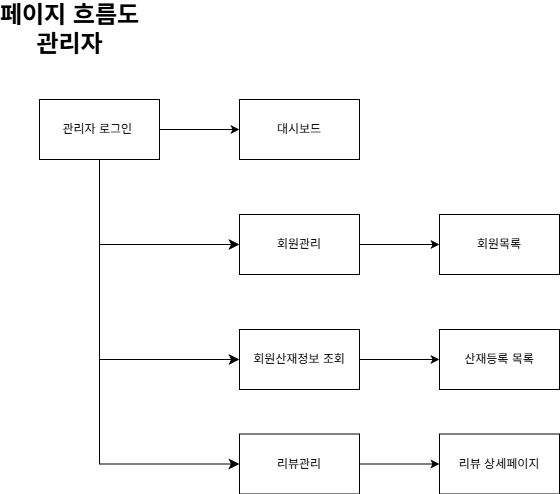

The diagram above was exported from draw.io. Its source (the exported page's mxGraphModel, read from the mxfile embedded in the PNG):
<mxGraphModel dx="937" dy="811" grid="1" gridSize="10" guides="1" tooltips="1" connect="1" arrows="1" fold="1" page="1" pageScale="1" pageWidth="827" pageHeight="1169" math="0" shadow="0">
  <root>
    <mxCell id="0" />
    <mxCell id="1" parent="0" />
    <mxCell id="laNPpDJb4aHxUSImA6YV-45" edge="1" parent="1" source="laNPpDJb4aHxUSImA6YV-1" style="edgeStyle=orthogonalEdgeStyle;rounded=0;orthogonalLoop=1;jettySize=auto;html=1;entryX=0;entryY=0.5;entryDx=0;entryDy=0;" target="laNPpDJb4aHxUSImA6YV-44" value="">
      <mxGeometry relative="1" as="geometry" />
    </mxCell>
    <mxCell id="laNPpDJb4aHxUSImA6YV-1" parent="1" style="rounded=0;whiteSpace=wrap;html=1;" value="관리자 로그인&amp;nbsp;" vertex="1">
      <mxGeometry height="60" width="120" x="110" y="140" as="geometry" />
    </mxCell>
    <mxCell id="laNPpDJb4aHxUSImA6YV-2" parent="1" style="text;strokeColor=none;fillColor=none;html=1;fontSize=24;fontStyle=1;verticalAlign=middle;align=center;" value="페이지 흐름도&lt;div&gt;관리자&lt;/div&gt;" vertex="1">
      <mxGeometry height="40" width="100" x="90" y="50" as="geometry" />
    </mxCell>
    <mxCell id="laNPpDJb4aHxUSImA6YV-10" edge="1" parent="1" source="laNPpDJb4aHxUSImA6YV-1" style="edgeStyle=elbowEdgeStyle;elbow=horizontal;endArrow=classic;html=1;curved=0;rounded=0;endSize=8;startSize=8;exitX=0.5;exitY=1;exitDx=0;exitDy=0;entryX=0;entryY=0.5;entryDx=0;entryDy=0;" target="laNPpDJb4aHxUSImA6YV-11" value="">
      <mxGeometry height="50" relative="1" width="50" as="geometry">
        <Array as="points">
          <mxPoint x="170" y="190" />
        </Array>
        <mxPoint x="170" y="150" as="sourcePoint" />
        <mxPoint x="240" y="220" as="targetPoint" />
      </mxGeometry>
    </mxCell>
    <mxCell id="laNPpDJb4aHxUSImA6YV-13" edge="1" parent="1" source="laNPpDJb4aHxUSImA6YV-11" style="edgeStyle=orthogonalEdgeStyle;rounded=0;orthogonalLoop=1;jettySize=auto;html=1;" target="laNPpDJb4aHxUSImA6YV-12" value="">
      <mxGeometry relative="1" as="geometry" />
    </mxCell>
    <mxCell id="laNPpDJb4aHxUSImA6YV-11" parent="1" style="rounded=0;whiteSpace=wrap;html=1;" value="회원관리" vertex="1">
      <mxGeometry height="60" width="120" x="310" y="255" as="geometry" />
    </mxCell>
    <mxCell id="laNPpDJb4aHxUSImA6YV-12" parent="1" style="rounded=0;whiteSpace=wrap;html=1;" value="회원목록" vertex="1">
      <mxGeometry height="60" width="120" x="510" y="255" as="geometry" />
    </mxCell>
    <mxCell id="laNPpDJb4aHxUSImA6YV-15" edge="1" parent="1" source="laNPpDJb4aHxUSImA6YV-1" style="edgeStyle=elbowEdgeStyle;elbow=horizontal;endArrow=classic;html=1;curved=0;rounded=0;endSize=8;startSize=8;exitX=0.5;exitY=1;exitDx=0;exitDy=0;entryX=0;entryY=0.5;entryDx=0;entryDy=0;" target="laNPpDJb4aHxUSImA6YV-19" value="">
      <mxGeometry height="50" relative="1" width="50" as="geometry">
        <Array as="points">
          <mxPoint x="170" y="310" />
        </Array>
        <mxPoint x="170" y="200" as="sourcePoint" />
        <mxPoint x="230" y="290" as="targetPoint" />
      </mxGeometry>
    </mxCell>
    <mxCell id="laNPpDJb4aHxUSImA6YV-34" edge="1" parent="1" source="laNPpDJb4aHxUSImA6YV-19" style="edgeStyle=orthogonalEdgeStyle;rounded=0;orthogonalLoop=1;jettySize=auto;html=1;" target="laNPpDJb4aHxUSImA6YV-33" value="">
      <mxGeometry relative="1" as="geometry" />
    </mxCell>
    <mxCell id="laNPpDJb4aHxUSImA6YV-19" parent="1" style="rounded=0;whiteSpace=wrap;html=1;" value="회원산재정보 조회" vertex="1">
      <mxGeometry height="60" width="120" x="310" y="370" as="geometry" />
    </mxCell>
    <mxCell id="laNPpDJb4aHxUSImA6YV-33" parent="1" style="whiteSpace=wrap;html=1;rounded=0;" value="산재등록 목록" vertex="1">
      <mxGeometry height="60" width="120" x="510" y="370" as="geometry" />
    </mxCell>
    <mxCell id="laNPpDJb4aHxUSImA6YV-44" parent="1" style="whiteSpace=wrap;html=1;rounded=0;" value="대시보드" vertex="1">
      <mxGeometry height="60" width="120" x="310" y="140" as="geometry" />
    </mxCell>
    <mxCell id="laNPpDJb4aHxUSImA6YV-57" edge="1" parent="1" source="laNPpDJb4aHxUSImA6YV-47" style="edgeStyle=orthogonalEdgeStyle;rounded=0;orthogonalLoop=1;jettySize=auto;html=1;" target="laNPpDJb4aHxUSImA6YV-56" value="">
      <mxGeometry relative="1" as="geometry" />
    </mxCell>
    <mxCell id="laNPpDJb4aHxUSImA6YV-47" parent="1" style="rounded=0;whiteSpace=wrap;html=1;" value="리뷰관리" vertex="1">
      <mxGeometry height="60" width="120" x="310" y="474.5" as="geometry" />
    </mxCell>
    <mxCell id="laNPpDJb4aHxUSImA6YV-48" edge="1" parent="1" source="laNPpDJb4aHxUSImA6YV-1" style="edgeStyle=elbowEdgeStyle;elbow=horizontal;endArrow=classic;html=1;curved=0;rounded=0;endSize=8;startSize=8;exitX=0.5;exitY=1;exitDx=0;exitDy=0;entryX=0;entryY=0.5;entryDx=0;entryDy=0;" target="laNPpDJb4aHxUSImA6YV-47" value="">
      <mxGeometry height="50" relative="1" width="50" as="geometry">
        <Array as="points">
          <mxPoint x="170" y="350" />
        </Array>
        <mxPoint x="160" y="310" as="sourcePoint" />
        <mxPoint x="240" y="500" as="targetPoint" />
      </mxGeometry>
    </mxCell>
    <mxCell id="laNPpDJb4aHxUSImA6YV-56" parent="1" style="rounded=0;whiteSpace=wrap;html=1;" value="리뷰 상세페이지" vertex="1">
      <mxGeometry height="60" width="120" x="510" y="474.5" as="geometry" />
    </mxCell>
  </root>
</mxGraphModel>